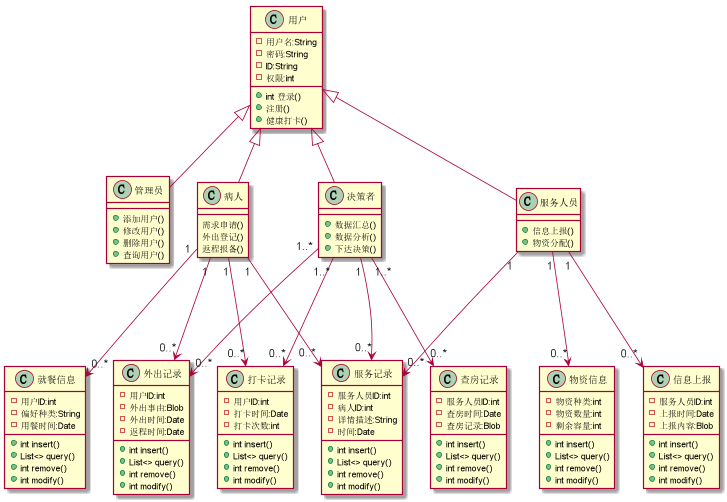

The diagram above was rendered by PlantUML. Its source (embedded in the PNG):
@startuml

class 用户{
-用户名:String
-密码:String
-ID:String
-权限:int

+int 登录()
+注册()
+健康打卡()
}
class 管理员{
+添加用户()
+修改用户()
+删除用户()
+查询用户()
}
class 服务人员{
+信息上报()
+物资分配()
}
class 病人{
        需求申请()
外出登记()
返程报备()
}
class 决策者{
+数据汇总()
+数据分析()
+下达决策()
}
class 打卡记录{
-用户ID:int
-打卡时间:Date
-打卡次数:int
+int insert()
+List<> query()
+int remove()
+int modify()
}
class 外出记录{
-用户ID:int
-外出事由:Blob
-外出时间:Date
-返程时间:Date

+int insert()
+List<> query()
+int remove()
+int modify()
}
class 就餐信息{
-用户ID:int
-偏好种类:String
-用餐时间:Date

+int insert()
+List<> query()
+int remove()
+int modify()
}
class 服务记录{
-服务人员ID:int
-病人ID:int
-详情描述:String
-时间:Date

+int insert()
+List<> query()
+int remove()
+int modify()
}
class 物资信息{
-物资种类:int
-物资数量:int
-剩余容量:int

+int insert()
+List<> query()
+int remove()
+int modify()
}
class 信息上报{
-服务人员ID:int
-上报时间:Date
-上报内容:Blob

+int insert()
+List<> query()
+int remove()
+int modify()
}
class 查房记录{
-服务人员ID:int
-查房时间:Date
-查房记录:Blob

+int insert()
+List<> query()
+int remove()
+int modify()
}


用户<|--管理员
用户<|--决策者
用户<|--服务人员
用户<|--病人

决策者"1..*"--->"0..*"查房记录
决策者"1..*"--->"0..*"打卡记录
决策者"1"--->"0..*"服务记录
决策者"1..*"--->"0..*"外出记录
服务人员"1"--->"0..*"服务记录
服务人员"1"--->"0..*"信息上报
服务人员"1"--->"0..*"物资信息
病人"1"--->"0..*"打卡记录
病人"1"--->"0..*"服务记录
病人"1"--->"0..*"就餐信息
病人"1"--->"0..*"外出记录
@enduml